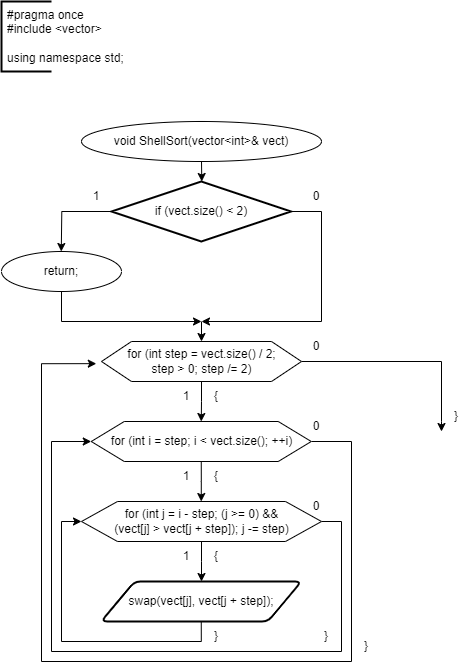

The diagram above was exported from draw.io. Its source (the exported page's mxGraphModel, read from the mxfile embedded in the PNG):
<mxGraphModel dx="472" dy="828" grid="1" gridSize="10" guides="1" tooltips="1" connect="1" arrows="1" fold="1" page="1" pageScale="1" pageWidth="827" pageHeight="1169" math="0" shadow="0">
  <root>
    <mxCell id="0" />
    <mxCell id="1" parent="0" />
    <mxCell id="QuDfv2WneJ30URJhzzRL-4" value="" style="strokeWidth=2;html=1;shape=mxgraph.flowchart.annotation_1;align=left;pointerEvents=1;" parent="1" vertex="1">
      <mxGeometry x="40" y="40" width="50" height="70" as="geometry" />
    </mxCell>
    <mxCell id="QuDfv2WneJ30URJhzzRL-5" value="&lt;div&gt;#pragma once&lt;/div&gt;&lt;div&gt;#include &amp;lt;vector&amp;gt;&lt;/div&gt;&lt;div&gt;&lt;br&gt;&lt;/div&gt;&lt;div&gt;using namespace std;&lt;/div&gt;" style="text;strokeColor=none;fillColor=none;align=left;verticalAlign=middle;spacingLeft=4;spacingRight=4;overflow=hidden;points=[[0,0.5],[1,0.5]];portConstraint=eastwest;rotatable=0;whiteSpace=wrap;html=1;" parent="1" vertex="1">
      <mxGeometry x="40" y="40" width="220" height="70" as="geometry" />
    </mxCell>
    <mxCell id="QuDfv2WneJ30URJhzzRL-6" value="void ShellSort(vector&amp;lt;int&amp;gt;&amp;amp; vect)" style="ellipse;whiteSpace=wrap;html=1;" parent="1" vertex="1">
      <mxGeometry x="120" y="160" width="240" height="40" as="geometry" />
    </mxCell>
    <mxCell id="QuDfv2WneJ30URJhzzRL-7" style="edgeStyle=orthogonalEdgeStyle;rounded=0;orthogonalLoop=1;jettySize=auto;html=1;exitX=0.5;exitY=1;exitDx=0;exitDy=0;" parent="1" edge="1">
      <mxGeometry relative="1" as="geometry">
        <mxPoint x="240.2941176470589" y="220" as="targetPoint" />
        <mxPoint x="240" y="200" as="sourcePoint" />
      </mxGeometry>
    </mxCell>
    <mxCell id="QuDfv2WneJ30URJhzzRL-8" style="edgeStyle=orthogonalEdgeStyle;rounded=0;orthogonalLoop=1;jettySize=auto;html=1;exitX=0;exitY=0.5;exitDx=0;exitDy=0;exitPerimeter=0;" parent="1" source="QuDfv2WneJ30URJhzzRL-10" edge="1">
      <mxGeometry relative="1" as="geometry">
        <mxPoint x="99.75999999999999" y="290" as="targetPoint" />
      </mxGeometry>
    </mxCell>
    <mxCell id="QuDfv2WneJ30URJhzzRL-9" style="edgeStyle=orthogonalEdgeStyle;rounded=0;orthogonalLoop=1;jettySize=auto;html=1;exitX=1;exitY=0.5;exitDx=0;exitDy=0;exitPerimeter=0;" parent="1" source="QuDfv2WneJ30URJhzzRL-10" edge="1">
      <mxGeometry relative="1" as="geometry">
        <mxPoint x="240" y="360" as="targetPoint" />
        <Array as="points">
          <mxPoint x="360" y="250" />
          <mxPoint x="360" y="360" />
        </Array>
      </mxGeometry>
    </mxCell>
    <mxCell id="QuDfv2WneJ30URJhzzRL-10" value="if (vect.size() &amp;lt; 2)" style="strokeWidth=2;html=1;shape=mxgraph.flowchart.decision;whiteSpace=wrap;" parent="1" vertex="1">
      <mxGeometry x="150" y="220" width="179.52" height="60" as="geometry" />
    </mxCell>
    <mxCell id="QuDfv2WneJ30URJhzzRL-11" value="1" style="text;html=1;strokeColor=none;fillColor=none;align=center;verticalAlign=middle;whiteSpace=wrap;rounded=0;" parent="1" vertex="1">
      <mxGeometry x="119.99999999999999" y="220" width="30" height="30" as="geometry" />
    </mxCell>
    <mxCell id="QuDfv2WneJ30URJhzzRL-12" value="0" style="text;html=1;strokeColor=none;fillColor=none;align=center;verticalAlign=middle;whiteSpace=wrap;rounded=0;" parent="1" vertex="1">
      <mxGeometry x="339.76" y="220" width="30" height="30" as="geometry" />
    </mxCell>
    <mxCell id="QuDfv2WneJ30URJhzzRL-13" style="edgeStyle=orthogonalEdgeStyle;rounded=0;orthogonalLoop=1;jettySize=auto;html=1;exitX=0.5;exitY=1;exitDx=0;exitDy=0;" parent="1" source="QuDfv2WneJ30URJhzzRL-14" edge="1">
      <mxGeometry relative="1" as="geometry">
        <mxPoint x="240" y="360" as="targetPoint" />
        <Array as="points">
          <mxPoint x="100" y="360" />
        </Array>
      </mxGeometry>
    </mxCell>
    <mxCell id="QuDfv2WneJ30URJhzzRL-14" value="return;" style="ellipse;whiteSpace=wrap;html=1;" parent="1" vertex="1">
      <mxGeometry x="40" y="290" width="120" height="40" as="geometry" />
    </mxCell>
    <mxCell id="QuDfv2WneJ30URJhzzRL-15" value="" style="endArrow=classic;html=1;rounded=0;" parent="1" edge="1">
      <mxGeometry width="50" height="50" relative="1" as="geometry">
        <mxPoint x="240" y="360" as="sourcePoint" />
        <mxPoint x="240" y="380" as="targetPoint" />
      </mxGeometry>
    </mxCell>
    <mxCell id="QuDfv2WneJ30URJhzzRL-16" style="edgeStyle=orthogonalEdgeStyle;rounded=0;orthogonalLoop=1;jettySize=auto;html=1;exitX=0.5;exitY=1;exitDx=0;exitDy=0;" parent="1" source="QuDfv2WneJ30URJhzzRL-18" edge="1">
      <mxGeometry relative="1" as="geometry">
        <mxPoint x="239.76" y="460" as="targetPoint" />
      </mxGeometry>
    </mxCell>
    <mxCell id="QuDfv2WneJ30URJhzzRL-17" style="edgeStyle=orthogonalEdgeStyle;rounded=0;orthogonalLoop=1;jettySize=auto;html=1;exitX=1;exitY=0.5;exitDx=0;exitDy=0;" parent="1" source="QuDfv2WneJ30URJhzzRL-18" edge="1">
      <mxGeometry relative="1" as="geometry">
        <mxPoint x="480" y="470" as="targetPoint" />
        <Array as="points">
          <mxPoint x="480" y="400" />
          <mxPoint x="480" y="460" />
        </Array>
      </mxGeometry>
    </mxCell>
    <mxCell id="QuDfv2WneJ30URJhzzRL-18" value="for (int step = vect.size() / 2; &lt;br&gt;step &amp;gt; 0; step /= 2)" style="verticalLabelPosition=middle;verticalAlign=middle;html=1;shape=hexagon;perimeter=hexagonPerimeter2;arcSize=6;size=0.15;labelPosition=center;align=center;" parent="1" vertex="1">
      <mxGeometry x="140" y="380" width="200" height="40" as="geometry" />
    </mxCell>
    <mxCell id="QuDfv2WneJ30URJhzzRL-19" value="1" style="text;html=1;strokeColor=none;fillColor=none;align=center;verticalAlign=middle;whiteSpace=wrap;rounded=0;" parent="1" vertex="1">
      <mxGeometry x="209.76" y="420" width="30" height="30" as="geometry" />
    </mxCell>
    <mxCell id="QuDfv2WneJ30URJhzzRL-20" value="{" style="text;html=1;strokeColor=none;fillColor=none;align=center;verticalAlign=middle;whiteSpace=wrap;rounded=0;" parent="1" vertex="1">
      <mxGeometry x="239.76" y="420" width="30" height="30" as="geometry" />
    </mxCell>
    <mxCell id="QuDfv2WneJ30URJhzzRL-21" value="0" style="text;html=1;strokeColor=none;fillColor=none;align=center;verticalAlign=middle;whiteSpace=wrap;rounded=0;" parent="1" vertex="1">
      <mxGeometry x="339.76" y="370" width="30" height="30" as="geometry" />
    </mxCell>
    <mxCell id="QuDfv2WneJ30URJhzzRL-28" style="edgeStyle=orthogonalEdgeStyle;rounded=0;orthogonalLoop=1;jettySize=auto;html=1;exitX=0.5;exitY=1;exitDx=0;exitDy=0;" parent="1" source="QuDfv2WneJ30URJhzzRL-30" edge="1">
      <mxGeometry relative="1" as="geometry">
        <mxPoint x="239.76" y="540" as="targetPoint" />
      </mxGeometry>
    </mxCell>
    <mxCell id="QuDfv2WneJ30URJhzzRL-29" style="edgeStyle=orthogonalEdgeStyle;rounded=0;orthogonalLoop=1;jettySize=auto;html=1;exitX=1;exitY=0.5;exitDx=0;exitDy=0;entryX=-0.026;entryY=0.554;entryDx=0;entryDy=0;entryPerimeter=0;" parent="1" source="QuDfv2WneJ30URJhzzRL-30" target="QuDfv2WneJ30URJhzzRL-18" edge="1">
      <mxGeometry relative="1" as="geometry">
        <mxPoint x="379.76" y="540" as="targetPoint" />
        <Array as="points">
          <mxPoint x="390" y="480" />
          <mxPoint x="390" y="700" />
          <mxPoint x="80" y="700" />
          <mxPoint x="80" y="402" />
        </Array>
      </mxGeometry>
    </mxCell>
    <mxCell id="QuDfv2WneJ30URJhzzRL-30" value="for (int i = step; i &amp;lt; vect.size(); ++i)" style="verticalLabelPosition=middle;verticalAlign=middle;html=1;shape=hexagon;perimeter=hexagonPerimeter2;arcSize=6;size=0.15;labelPosition=center;align=center;" parent="1" vertex="1">
      <mxGeometry x="129.76" y="460" width="220" height="40" as="geometry" />
    </mxCell>
    <mxCell id="QuDfv2WneJ30URJhzzRL-31" value="1" style="text;html=1;strokeColor=none;fillColor=none;align=center;verticalAlign=middle;whiteSpace=wrap;rounded=0;" parent="1" vertex="1">
      <mxGeometry x="209.76" y="500" width="30" height="30" as="geometry" />
    </mxCell>
    <mxCell id="QuDfv2WneJ30URJhzzRL-32" value="{" style="text;html=1;strokeColor=none;fillColor=none;align=center;verticalAlign=middle;whiteSpace=wrap;rounded=0;" parent="1" vertex="1">
      <mxGeometry x="239.76" y="500" width="30" height="30" as="geometry" />
    </mxCell>
    <mxCell id="QuDfv2WneJ30URJhzzRL-33" value="0" style="text;html=1;strokeColor=none;fillColor=none;align=center;verticalAlign=middle;whiteSpace=wrap;rounded=0;" parent="1" vertex="1">
      <mxGeometry x="339.76" y="450" width="30" height="30" as="geometry" />
    </mxCell>
    <mxCell id="QuDfv2WneJ30URJhzzRL-34" style="edgeStyle=orthogonalEdgeStyle;rounded=0;orthogonalLoop=1;jettySize=auto;html=1;exitX=0.5;exitY=1;exitDx=0;exitDy=0;" parent="1" source="QuDfv2WneJ30URJhzzRL-36" edge="1">
      <mxGeometry relative="1" as="geometry">
        <mxPoint x="240" y="620" as="targetPoint" />
      </mxGeometry>
    </mxCell>
    <mxCell id="QuDfv2WneJ30URJhzzRL-35" style="edgeStyle=orthogonalEdgeStyle;rounded=0;orthogonalLoop=1;jettySize=auto;html=1;exitX=1;exitY=0.5;exitDx=0;exitDy=0;entryX=0;entryY=0.5;entryDx=0;entryDy=0;" parent="1" source="QuDfv2WneJ30URJhzzRL-36" target="QuDfv2WneJ30URJhzzRL-30" edge="1">
      <mxGeometry relative="1" as="geometry">
        <mxPoint x="380" y="620" as="targetPoint" />
        <Array as="points">
          <mxPoint x="380" y="560" />
          <mxPoint x="380" y="690" />
          <mxPoint x="90" y="690" />
          <mxPoint x="90" y="480" />
        </Array>
      </mxGeometry>
    </mxCell>
    <mxCell id="QuDfv2WneJ30URJhzzRL-36" value="for (int j = i - step; (j &amp;gt;= 0) &amp;amp;&amp;amp; &lt;br&gt;(vect[j] &amp;gt; vect[j + step]); j -= step)" style="verticalLabelPosition=middle;verticalAlign=middle;html=1;shape=hexagon;perimeter=hexagonPerimeter2;arcSize=6;size=0.15;labelPosition=center;align=center;" parent="1" vertex="1">
      <mxGeometry x="120" y="540" width="240" height="40" as="geometry" />
    </mxCell>
    <mxCell id="QuDfv2WneJ30URJhzzRL-37" value="1" style="text;html=1;strokeColor=none;fillColor=none;align=center;verticalAlign=middle;whiteSpace=wrap;rounded=0;" parent="1" vertex="1">
      <mxGeometry x="210" y="580" width="30" height="30" as="geometry" />
    </mxCell>
    <mxCell id="QuDfv2WneJ30URJhzzRL-38" value="{" style="text;html=1;strokeColor=none;fillColor=none;align=center;verticalAlign=middle;whiteSpace=wrap;rounded=0;" parent="1" vertex="1">
      <mxGeometry x="240" y="580" width="30" height="30" as="geometry" />
    </mxCell>
    <mxCell id="QuDfv2WneJ30URJhzzRL-39" value="0" style="text;html=1;strokeColor=none;fillColor=none;align=center;verticalAlign=middle;whiteSpace=wrap;rounded=0;" parent="1" vertex="1">
      <mxGeometry x="340" y="530" width="30" height="30" as="geometry" />
    </mxCell>
    <mxCell id="QuDfv2WneJ30URJhzzRL-41" style="edgeStyle=orthogonalEdgeStyle;rounded=0;orthogonalLoop=1;jettySize=auto;html=1;exitX=0.5;exitY=1;exitDx=0;exitDy=0;entryX=0;entryY=0.5;entryDx=0;entryDy=0;" parent="1" source="QuDfv2WneJ30URJhzzRL-40" target="QuDfv2WneJ30URJhzzRL-36" edge="1">
      <mxGeometry relative="1" as="geometry">
        <Array as="points">
          <mxPoint x="240" y="680" />
          <mxPoint x="100" y="680" />
          <mxPoint x="100" y="560" />
        </Array>
      </mxGeometry>
    </mxCell>
    <mxCell id="QuDfv2WneJ30URJhzzRL-40" value="swap(vect[j], vect[j + step]);" style="shape=parallelogram;html=1;strokeWidth=2;perimeter=parallelogramPerimeter;whiteSpace=wrap;rounded=1;arcSize=12;size=0.16666666666666666;" parent="1" vertex="1">
      <mxGeometry x="139.76" y="620" width="200" height="40" as="geometry" />
    </mxCell>
    <mxCell id="QuDfv2WneJ30URJhzzRL-44" value="}" style="text;html=1;strokeColor=none;fillColor=none;align=center;verticalAlign=middle;whiteSpace=wrap;rounded=0;" parent="1" vertex="1">
      <mxGeometry x="480" y="440" width="30" height="30" as="geometry" />
    </mxCell>
    <mxCell id="QuDfv2WneJ30URJhzzRL-45" value="}" style="text;html=1;strokeColor=none;fillColor=none;align=center;verticalAlign=middle;whiteSpace=wrap;rounded=0;" parent="1" vertex="1">
      <mxGeometry x="240" y="660" width="30" height="30" as="geometry" />
    </mxCell>
    <mxCell id="QuDfv2WneJ30URJhzzRL-46" value="}" style="text;html=1;strokeColor=none;fillColor=none;align=center;verticalAlign=middle;whiteSpace=wrap;rounded=0;" parent="1" vertex="1">
      <mxGeometry x="349.76" y="660" width="30" height="30" as="geometry" />
    </mxCell>
    <mxCell id="QuDfv2WneJ30URJhzzRL-47" value="}" style="text;html=1;strokeColor=none;fillColor=none;align=center;verticalAlign=middle;whiteSpace=wrap;rounded=0;" parent="1" vertex="1">
      <mxGeometry x="390" y="670" width="30" height="30" as="geometry" />
    </mxCell>
  </root>
</mxGraphModel>